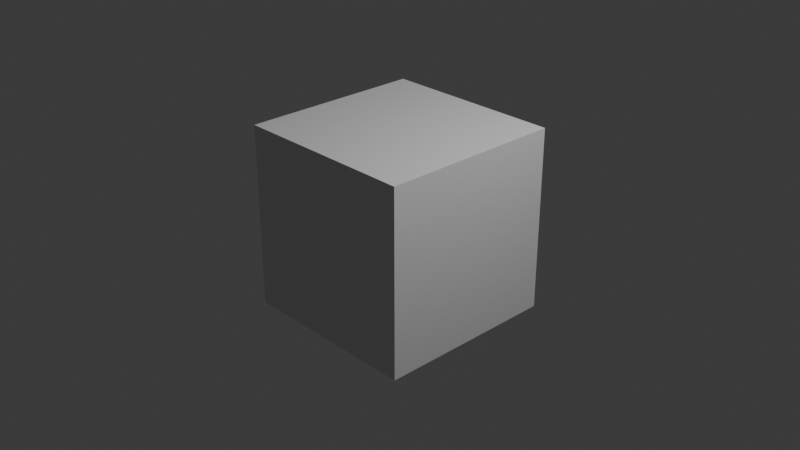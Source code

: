 # Source: MainShader.blend  (saved by Blender 4.0.36; exported with 4.5.12 LTS)
import bpy
from mathutils import Matrix  # noqa: F401  (used for matrix-valued properties, if any)

bpy.ops.wm.read_factory_settings(use_empty=True)
scene = bpy.context.scene
scene.name = 'Scene'

# ---- collections
col_collection = bpy.data.collections.new('Collection'); scene.collection.children.link(col_collection)

# ---- materials (node trees are filled in below, after node groups)
mat_material = bpy.data.materials.new('Material')
mat_material.alpha_threshold = 0.0
mat_material.use_transparent_shadow = False
mat_material.roughness = 0.5
mat_material.line_color = (0.0, 0.0, 0.0, 1.0)

# ---- node groups
ng_mainshader = bpy.data.node_groups.new('MainShader', 'ShaderNodeTree')
_s = ng_mainshader.interface.new_socket(name='BSDF', in_out='OUTPUT', socket_type='NodeSocketShader')
_s = ng_mainshader.interface.new_socket(name='Ambient Occlusion', in_out='INPUT', socket_type='NodeSocketColor')
_s.default_value = (1.0, 1.0, 1.0, 1.0)
_s.hide_value = True
_s = ng_mainshader.interface.new_socket(name='Base Colour', in_out='INPUT', socket_type='NodeSocketColor')
_s.default_value = (0.5, 0.5, 0.5, 1.0)
_s.hide_value = True
_s = ng_mainshader.interface.new_socket(name='Detail', in_out='INPUT', socket_type='NodeSocketColor')
_s.default_value = (0.5, 0.5, 0.5, 1.0)
_s.hide_value = True
_s = ng_mainshader.interface.new_socket(name='Emissive', in_out='INPUT', socket_type='NodeSocketColor')
_s.hide_value = True
_s = ng_mainshader.interface.new_socket(name='Normal', in_out='INPUT', socket_type='NodeSocketVector')
_s.subtype = 'DIRECTION'
_s.default_value = (0.5, 0.5, 1.0)
_s.min_value = -1.0
_s.max_value = 1.0
_s.hide_value = True
_s = ng_mainshader.interface.new_socket(name='Metalness', in_out='INPUT', socket_type='NodeSocketFloat')
_s.min_value = 0.0
_s.max_value = 1.0
_s.hide_value = True
_s = ng_mainshader.interface.new_socket(name='Opacity', in_out='INPUT', socket_type='NodeSocketFloat')
_s.default_value = 1.0
_s.min_value = 0.0
_s.max_value = 1.0
_s.hide_value = True
_s = ng_mainshader.interface.new_socket(name='Roughness', in_out='INPUT', socket_type='NodeSocketFloat')
_s.subtype = 'FACTOR'
_s.min_value = 0.0
_s.max_value = 1.0
_s.hide_value = True
_s = ng_mainshader.interface.new_socket(name='Transmission', in_out='INPUT', socket_type='NodeSocketFloat')
_s.subtype = 'FACTOR'
_s.min_value = 0.0
_s.max_value = 1.0
_s.hide_value = True
_s = ng_mainshader.interface.new_socket(name='Smoothness', in_out='INPUT', socket_type='NodeSocketFloat')
_s.subtype = 'FACTOR'
_s.default_value = 1.0
_s.min_value = 0.0
_s.max_value = 1.0
_s.hide_value = True
_s = ng_mainshader.interface.new_socket(name='Specular', in_out='INPUT', socket_type='NodeSocketFloat')
_s.subtype = 'FACTOR'
_s.default_value = 0.5
_s.min_value = 0.0
_s.max_value = 1.0
_s.hide_value = True
_N = ng_mainshader.nodes; _L = ng_mainshader.links
n0 = _N.new('NodeGroupOutput'); n0.name = 'Group Output'; n0.location = (489, 0)
n1 = _N.new('ShaderNodeMath'); n1.name = 'Math'; n1.location = (-150, -241)
n1.operation = 'MAXIMUM'
n1.use_clamp = True
n2 = _N.new('ShaderNodeInvert'); n2.name = 'Invert Color'; n2.location = (-357, -297)
n3 = _N.new('ShaderNodeMixRGB'); n3.name = 'Mix (Legacy).001'; n3.location = (-21, 11)
n3.blend_type = 'OVERLAY'
n3.inputs[0].default_value = 1.0
n4 = _N.new('ShaderNodeMixRGB'); n4.name = 'Mix (Legacy)'; n4.location = (-241, 24)
n4.blend_type = 'MULTIPLY'
n4.inputs[0].default_value = 1.0
n5 = _N.new('NodeGroupInput'); n5.name = 'Group Input'; n5.location = (-552, -126)
n6 = _N.new('ShaderNodeBsdfPrincipled'); n6.name = 'Principled BSDF'; n6.location = (199, -100)
n6.inputs[3].default_value = 1.45
n6.inputs[28].default_value = 1.0
n7 = _N.new('ShaderNodeNormalMap'); n7.name = 'Normal Map'; n7.location = (-150, -200)
n7.hide = True
n7.inputs[0].default_value = 0.4
_L.new(n3.outputs[0], n6.inputs[0])
_L.new(n5.outputs[1], n4.inputs[1])
_L.new(n5.outputs[4], n7.inputs[1])
_L.new(n5.outputs[0], n4.inputs[2])
_L.new(n5.outputs[10], n6.inputs[13])
_L.new(n6.outputs[0], n0.inputs[0])
_L.new(n5.outputs[7], n1.inputs[0])
_L.new(n5.outputs[9], n2.inputs[1])
_L.new(n2.outputs[0], n1.inputs[1])
_L.new(n1.outputs[0], n6.inputs[2])
_L.new(n5.outputs[3], n6.inputs[27])
_L.new(n5.outputs[6], n6.inputs[4])
_L.new(n5.outputs[2], n3.inputs[2])
_L.new(n4.outputs[0], n3.inputs[1])
_L.new(n5.outputs[5], n6.inputs[1])
_L.new(n5.outputs[8], n6.inputs[18])
_L.new(n7.outputs[0], n6.inputs[5])
n0.is_active_output = True

# ---- material node trees
mat_material.use_nodes = True; mat_material.node_tree.nodes.clear()
_N = mat_material.node_tree.nodes; _L = mat_material.node_tree.links
n0 = _N.new('ShaderNodeOutputMaterial'); n0.name = 'Material Output'; n0.location = (300, 300)
n1 = _N.new('ShaderNodeBsdfPrincipled'); n1.name = 'Principled BSDF'; n1.location = (10, 300)
n1.inputs[3].default_value = 1.45
n2 = _N.new('ShaderNodeGroup'); n2.name = 'Group'; n2.location = (-289, 184)
n2.node_tree = ng_mainshader
n2.inputs[0].default_value = (1.0, 1.0, 1.0, 1.0)
n2.inputs[1].default_value = (0.5, 0.5, 0.5, 1.0)
n2.inputs[2].default_value = (0.5, 0.5, 0.5, 1.0)
n2.inputs[3].default_value = (0.0, 0.0, 0.0, 1.0)
n2.inputs[4].default_value = (0.0, 0.0, 0.0)
n2.inputs[5].default_value = 0.0
n2.inputs[6].default_value = 1.0
n2.inputs[7].default_value = 0.0
n2.inputs[8].default_value = 0.0
n2.inputs[9].default_value = 1.0
n2.inputs[10].default_value = 0.5
_L.new(n1.outputs[0], n0.inputs[0])
n0.is_active_output = True

# ---- world
world_world = bpy.data.worlds.new('World'); scene.world = world_world
world_world.use_nodes = True; world_world.node_tree.nodes.clear()
_N = world_world.node_tree.nodes; _L = world_world.node_tree.links
n0 = _N.new('ShaderNodeOutputWorld'); n0.name = 'World Output'; n0.location = (300, 300)
n1 = _N.new('ShaderNodeBackground'); n1.name = 'Background'; n1.location = (10, 300)
n1.inputs[0].default_value = (0.05088, 0.05088, 0.05088, 1.0)
_L.new(n1.outputs[0], n0.inputs[0])
n0.is_active_output = True
world_world.color = (0.05088, 0.05088, 0.05088)
world_world.use_sun_shadow = False
world_world.sun_shadow_jitter_overblur = 0.0

# ---- cameras
cam_camera = bpy.data.cameras.new('Camera')
cam_camera.clip_end = 100.0
cam_camera.ortho_scale = 7.314

# ---- lights
light_light = bpy.data.lights.new('Light', 'POINT')
light_light.transmission_factor = 0.0
light_light.use_soft_falloff = False
light_light.energy = 1000.0
light_light.shadow_soft_size = 0.1
light_light.shadow_maximum_resolution = 0.006
light_light.use_absolute_resolution = True

# ---- meshes
me_cube = bpy.data.meshes.new('Cube')
me_cube.from_pydata([(1.0, 1.0, 1.0), (1.0, 1.0, -1.0), (1.0, -1.0, 1.0), (1.0, -1.0, -1.0), (-1.0, 1.0, 1.0), (-1.0, 1.0, -1.0), (-1.0, -1.0, 1.0), (-1.0, -1.0, -1.0)], [], [(0, 4, 6, 2), (3, 2, 6, 7), (7, 6, 4, 5), (5, 1, 3, 7), (1, 0, 2, 3), (5, 4, 0, 1)])
_uv = me_cube.uv_layers.new(name='UVMap')
_uv.uv.foreach_set('vector', [0.625, 0.5, 0.875, 0.5, 0.875, 0.75, 0.625, 0.75, 0.375, 0.75, 0.625, 0.75, 0.625, 1.0, 0.375, 1.0, 0.375, 0.0, 0.625, 0.0, 0.625, 0.25, 0.375, 0.25, 0.125, 0.5, 0.375, 0.5, 0.375, 0.75, 0.125, 0.75, 0.375, 0.5, 0.625, 0.5, 0.625, 0.75, 0.375, 0.75, 0.375, 0.25, 0.625, 0.25, 0.625, 0.5, 0.375, 0.5])
me_cube.materials.append(mat_material)
me_cube.use_mirror_vertex_groups = False
me_cube.update()

# ---- objects
ob_cube = bpy.data.objects.new('Cube', me_cube)
ob_light = bpy.data.objects.new('Light', light_light)
ob_camera = bpy.data.objects.new('Camera', cam_camera)

# ---- transforms, parenting, visibility, modifiers, constraints
ob_cube.location = (0.0, 0.0, 0.0)
ob_cube.lock_rotations_4d = False
ob_cube.empty_display_type = 'ARROWS'
ob_cube.lineart.crease_threshold = 0.0
ob_light.location = (4.076, 1.005, 5.904)
ob_light.rotation_euler = (0.6503, 0.05522, 1.866)
ob_light.lock_rotations_4d = False
ob_light.empty_display_type = 'ARROWS'
ob_light.color = (0.0, 0.0, 0.0, 0.0)
ob_light.lineart.crease_threshold = 0.0
ob_camera.location = (7.359, -6.926, 4.958)
ob_camera.rotation_euler = (1.109, 0.0, 0.8149)
ob_camera.lock_rotations_4d = False
ob_camera.empty_display_type = 'ARROWS'
ob_camera.color = (0.0, 0.0, 0.0, 0.0)
ob_camera.display_type = 'WIRE'
ob_camera.lineart.crease_threshold = 0.0

# ---- collection membership
col_collection.objects.link(ob_cube)
col_collection.objects.link(ob_light)
col_collection.objects.link(ob_camera)

# ---- scene / render settings (as saved in the file)
scene.camera = ob_camera
scene.frame_start = 1; scene.frame_end = 250; scene.frame_set(1)
scene.render.engine = 'BLENDER_EEVEE_NEXT'
scene.cycles.sampling_pattern = 'TABULATED_SOBOL'
bpy.context.view_layer.update()
